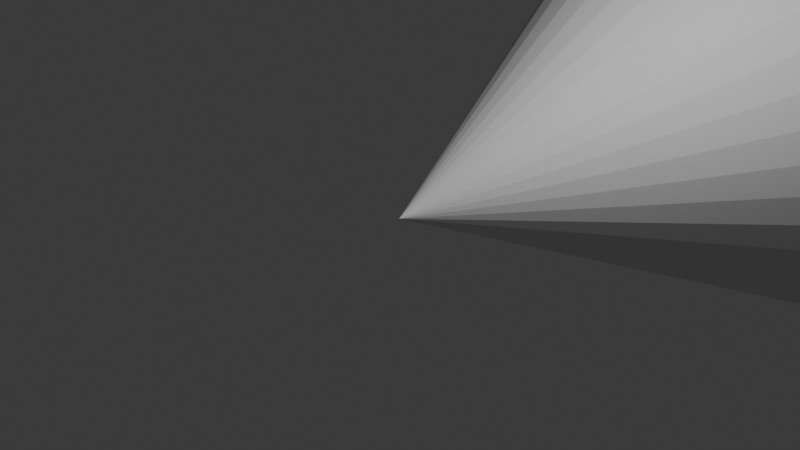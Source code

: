 # Source: Cone.blend  (saved by Blender 4.3.34; exported with 4.5.12 LTS)
import bpy
from mathutils import Matrix  # noqa: F401  (used for matrix-valued properties, if any)

bpy.ops.wm.read_factory_settings(use_empty=True)
scene = bpy.context.scene
scene.name = 'Scene'

# ---- collections
col_collection = bpy.data.collections.new('Collection'); scene.collection.children.link(col_collection)

# ---- world
world_world = bpy.data.worlds.new('World'); scene.world = world_world
world_world.use_nodes = True; world_world.node_tree.nodes.clear()
_N = world_world.node_tree.nodes; _L = world_world.node_tree.links
n0 = _N.new('ShaderNodeOutputWorld'); n0.name = 'World Output'; n0.location = (300, 300)
n1 = _N.new('ShaderNodeBackground'); n1.name = 'Background'; n1.location = (10, 300)
n1.inputs[0].default_value = (0.05088, 0.05088, 0.05088, 1.0)
_L.new(n1.outputs[0], n0.inputs[0])
n0.is_active_output = True
world_world.color = (0.05088, 0.05088, 0.05088)
world_world.sun_shadow_jitter_overblur = 0.0

# ---- cameras
cam_camera = bpy.data.cameras.new('Camera')
cam_camera.clip_end = 100.0
cam_camera.ortho_scale = 7.314

# ---- lights
light_light = bpy.data.lights.new('Light', 'POINT')
light_light.energy = 1000.0
light_light.shadow_soft_size = 0.1

# ---- meshes
me_cone = bpy.data.meshes.new('Cone')
me_cone.from_pydata([(-4.696e-08, 5.0, -10.0), (0.9755, 4.904, -10.0), (1.913, 4.619, -10.0), (2.778, 4.157, -10.0), (3.536, 3.536, -10.0), (4.157, 2.778, -10.0), (4.619, 1.913, -10.0), (4.904, 0.9755, -10.0), (5.0, -4.156e-07, -10.0), (4.904, -0.9755, -10.0), (4.619, -1.913, -10.0), (4.157, -2.778, -10.0), (3.536, -3.536, -10.0), (2.778, -4.157, -10.0), (1.913, -4.619, -10.0), (0.9755, -4.904, -10.0), (-4.696e-08, -5.0, -10.0), (-0.9755, -4.904, -10.0), (-1.913, -4.619, -10.0), (-2.778, -4.157, -10.0), (-3.536, -3.536, -10.0), (-4.157, -2.778, -10.0), (-4.619, -1.913, -10.0), (-4.904, -0.9755, -10.0), (-5.0, -4.156e-07, -10.0), (-4.904, 0.9755, -10.0), (-4.619, 1.913, -10.0), (-4.157, 2.778, -10.0), (-3.536, 3.536, -10.0), (-2.778, 4.157, -10.0), (-1.913, 4.619, -10.0), (-0.9755, 4.904, -10.0), (-4.696e-08, -4.156e-07, -0.0003431)], [], [(0, 32, 1), (1, 32, 2), (2, 32, 3), (3, 32, 4), (4, 32, 5), (5, 32, 6), (6, 32, 7), (7, 32, 8), (8, 32, 9), (9, 32, 10), (10, 32, 11), (11, 32, 12), (12, 32, 13), (13, 32, 14), (14, 32, 15), (15, 32, 16), (16, 32, 17), (17, 32, 18), (18, 32, 19), (19, 32, 20), (20, 32, 21), (21, 32, 22), (22, 32, 23), (23, 32, 24), (24, 32, 25), (25, 32, 26), (26, 32, 27), (27, 32, 28), (28, 32, 29), (29, 32, 30), (0, 1, 2, 3, 4, 5, 6, 7, 8, 9, 10, 11, 12, 13, 14, 15, 16, 17, 18, 19, 20, 21, 22, 23, 24, 25, 26, 27, 28, 29, 30, 31), (30, 32, 31), (31, 32, 0)])
_uv = me_cone.uv_layers.new(name='UVMap')
_uv.uv.foreach_set('vector', [0.25, 0.49, 0.25, 0.25, 0.2968, 0.4854, 0.2968, 0.4854, 0.25, 0.25, 0.3418, 0.4717, 0.3418, 0.4717, 0.25, 0.25, 0.3833, 0.4496, 0.3833, 0.4496, 0.25, 0.25, 0.4197, 0.4197, 0.4197, 0.4197, 0.25, 0.25, 0.4496, 0.3833, 0.4496, 0.3833, 0.25, 0.25, 0.4717, 0.3418, 0.4717, 0.3418, 0.25, 0.25, 0.4854, 0.2968, 0.4854, 0.2968, 0.25, 0.25, 0.49, 0.25, 0.49, 0.25, 0.25, 0.25, 0.4854, 0.2032, 0.4854, 0.2032, 0.25, 0.25, 0.4717, 0.1582, 0.4717, 0.1582, 0.25, 0.25, 0.4496, 0.1167, 0.4496, 0.1167, 0.25, 0.25, 0.4197, 0.08029, 0.4197, 0.08029, 0.25, 0.25, 0.3833, 0.05045, 0.3833, 0.05045, 0.25, 0.25, 0.3418, 0.02827, 0.3418, 0.02827, 0.25, 0.25, 0.2968, 0.01461, 0.2968, 0.01461, 0.25, 0.25, 0.25, 0.01, 0.25, 0.01, 0.25, 0.25, 0.2032, 0.01461, 0.2032, 0.01461, 0.25, 0.25, 0.1582, 0.02827, 0.1582, 0.02827, 0.25, 0.25, 0.1167, 0.05045, 0.1167, 0.05045, 0.25, 0.25, 0.08029, 0.08029, 0.08029, 0.08029, 0.25, 0.25, 0.05045, 0.1167, 0.05045, 0.1167, 0.25, 0.25, 0.02827, 0.1582, 0.02827, 0.1582, 0.25, 0.25, 0.01461, 0.2032, 0.01461, 0.2032, 0.25, 0.25, 0.01, 0.25, 0.01, 0.25, 0.25, 0.25, 0.01461, 0.2968, 0.01461, 0.2968, 0.25, 0.25, 0.02827, 0.3418, 0.02827, 0.3418, 0.25, 0.25, 0.05045, 0.3833, 0.05045, 0.3833, 0.25, 0.25, 0.08029, 0.4197, 0.08029, 0.4197, 0.25, 0.25, 0.1167, 0.4496, 0.1167, 0.4496, 0.25, 0.25, 0.1582, 0.4717, 0.75, 0.49, 0.7968, 0.4854, 0.8418, 0.4717, 0.8833, 0.4496, 0.9197, 0.4197, 0.9496, 0.3833, 0.9717, 0.3418, 0.9854, 0.2968, 0.99, 0.25, 0.9854, 0.2032, 0.9717, 0.1582, 0.9496, 0.1167, 0.9197, 0.08029, 0.8833, 0.05045, 0.8418, 0.02827, 0.7968, 0.01461, 0.75, 0.01, 0.7032, 0.01461, 0.6582, 0.02827, 0.6167, 0.05045, 0.5803, 0.08029, 0.5504, 0.1167, 0.5283, 0.1582, 0.5146, 0.2032, 0.51, 0.25, 0.5146, 0.2968, 0.5283, 0.3418, 0.5504, 0.3833, 0.5803, 0.4197, 0.6167, 0.4496, 0.6582, 0.4717, 0.7032, 0.4854, 0.1582, 0.4717, 0.25, 0.25, 0.2032, 0.4854, 0.2032, 0.4854, 0.25, 0.25, 0.25, 0.49])
me_cone.update()

# ---- objects
ob_light = bpy.data.objects.new('Light', light_light)
ob_camera = bpy.data.objects.new('Camera', cam_camera)
ob_cone = bpy.data.objects.new('Cone', me_cone)

# ---- transforms, parenting, visibility, modifiers, constraints
ob_light.location = (4.076, 1.005, 5.904)
ob_light.rotation_euler = (0.6503, 0.05522, 1.866)
ob_light.lock_rotations_4d = False
ob_light.empty_display_type = 'ARROWS'
ob_light.color = (0.0, 0.0, 0.0, 0.0)
ob_light.lineart.crease_threshold = 0.0
ob_camera.location = (7.359, -6.926, 4.958)
ob_camera.rotation_euler = (1.109, 0.0, 0.8149)
ob_camera.lock_rotations_4d = False
ob_camera.empty_display_type = 'ARROWS'
ob_camera.color = (0.0, 0.0, 0.0, 0.0)
ob_camera.display_type = 'WIRE'
ob_camera.lineart.crease_threshold = 0.0
ob_cone.location = (0.0, 0.0, 0.0)
ob_cone.rotation_euler = (1.571, -0.0, 0.0)

# ---- collection membership
col_collection.objects.link(ob_light)
col_collection.objects.link(ob_camera)
col_collection.objects.link(ob_cone)

# ---- scene / render settings (as saved in the file)
scene.camera = ob_camera
scene.frame_start = 1; scene.frame_end = 250; scene.frame_set(1)
scene.render.engine = 'BLENDER_EEVEE_NEXT'
bpy.context.view_layer.update()
